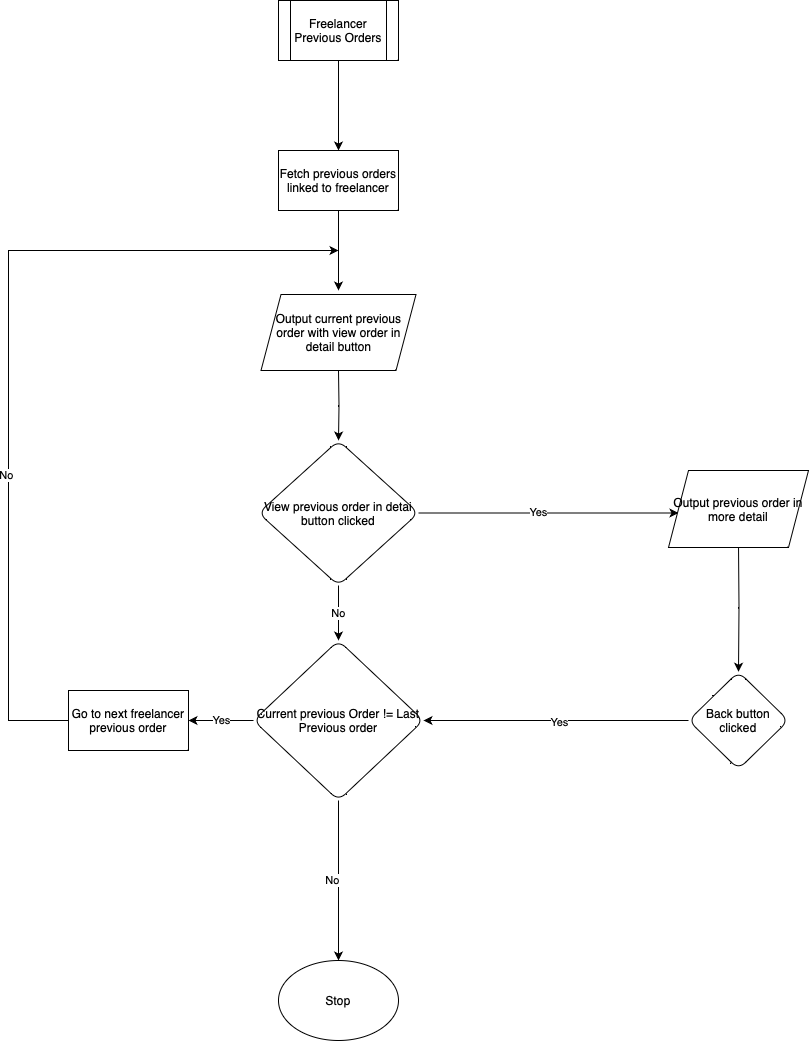

The diagram above was exported from draw.io. Its source (the exported page's mxGraphModel, read from the mxfile embedded in the PNG):
<mxGraphModel dx="1195" dy="689" grid="1" gridSize="10" guides="1" tooltips="1" connect="1" arrows="1" fold="1" page="1" pageScale="1" pageWidth="1169" pageHeight="827" math="0" shadow="0">
  <root>
    <mxCell id="0" />
    <mxCell id="1" parent="0" />
    <mxCell id="Fbnn-sD7wGBO2zR1zrUd-4" style="edgeStyle=orthogonalEdgeStyle;rounded=0;orthogonalLoop=1;jettySize=auto;html=1;exitX=0.5;exitY=1;exitDx=0;exitDy=0;entryX=0.5;entryY=0;entryDx=0;entryDy=0;" parent="1" source="Fbnn-sD7wGBO2zR1zrUd-2" target="Fbnn-sD7wGBO2zR1zrUd-3" edge="1">
      <mxGeometry relative="1" as="geometry" />
    </mxCell>
    <mxCell id="Fbnn-sD7wGBO2zR1zrUd-2" value="Freelancer Previous Orders" style="shape=process;whiteSpace=wrap;html=1;backgroundOutline=1;" parent="1" vertex="1">
      <mxGeometry x="510" y="120" width="120" height="60" as="geometry" />
    </mxCell>
    <mxCell id="Fbnn-sD7wGBO2zR1zrUd-7" style="edgeStyle=orthogonalEdgeStyle;rounded=0;orthogonalLoop=1;jettySize=auto;html=1;exitX=0.5;exitY=1;exitDx=0;exitDy=0;" parent="1" source="Fbnn-sD7wGBO2zR1zrUd-3" edge="1">
      <mxGeometry relative="1" as="geometry">
        <mxPoint x="570" y="410" as="targetPoint" />
      </mxGeometry>
    </mxCell>
    <mxCell id="Fbnn-sD7wGBO2zR1zrUd-3" value="Fetch previous orders linked to freelancer" style="rounded=0;whiteSpace=wrap;html=1;" parent="1" vertex="1">
      <mxGeometry x="510" y="270" width="120" height="60" as="geometry" />
    </mxCell>
    <mxCell id="Fbnn-sD7wGBO2zR1zrUd-10" value="" style="edgeStyle=orthogonalEdgeStyle;rounded=0;orthogonalLoop=1;jettySize=auto;html=1;" parent="1" target="Fbnn-sD7wGBO2zR1zrUd-9" edge="1">
      <mxGeometry relative="1" as="geometry">
        <mxPoint x="570" y="490" as="sourcePoint" />
      </mxGeometry>
    </mxCell>
    <mxCell id="Fbnn-sD7wGBO2zR1zrUd-13" value="" style="edgeStyle=orthogonalEdgeStyle;rounded=0;orthogonalLoop=1;jettySize=auto;html=1;" parent="1" source="Fbnn-sD7wGBO2zR1zrUd-9" edge="1">
      <mxGeometry relative="1" as="geometry">
        <mxPoint x="910" y="632.5" as="targetPoint" />
      </mxGeometry>
    </mxCell>
    <mxCell id="Fbnn-sD7wGBO2zR1zrUd-14" value="Yes" style="edgeLabel;html=1;align=center;verticalAlign=middle;resizable=0;points=[];" parent="Fbnn-sD7wGBO2zR1zrUd-13" vertex="1" connectable="0">
      <mxGeometry x="-0.08" y="2" relative="1" as="geometry">
        <mxPoint y="1" as="offset" />
      </mxGeometry>
    </mxCell>
    <mxCell id="Fbnn-sD7wGBO2zR1zrUd-21" value="No" style="edgeStyle=orthogonalEdgeStyle;rounded=0;orthogonalLoop=1;jettySize=auto;html=1;" parent="1" source="Fbnn-sD7wGBO2zR1zrUd-9" target="Fbnn-sD7wGBO2zR1zrUd-20" edge="1">
      <mxGeometry relative="1" as="geometry">
        <mxPoint as="offset" />
      </mxGeometry>
    </mxCell>
    <mxCell id="Fbnn-sD7wGBO2zR1zrUd-9" value="View previous order in detai button clicked" style="rhombus;whiteSpace=wrap;html=1;rounded=1;" parent="1" vertex="1">
      <mxGeometry x="490" y="560" width="160" height="145" as="geometry" />
    </mxCell>
    <mxCell id="Fbnn-sD7wGBO2zR1zrUd-27" value="" style="edgeStyle=orthogonalEdgeStyle;rounded=0;orthogonalLoop=1;jettySize=auto;html=1;" parent="1" target="Fbnn-sD7wGBO2zR1zrUd-26" edge="1">
      <mxGeometry relative="1" as="geometry">
        <mxPoint x="970" y="662.5" as="sourcePoint" />
      </mxGeometry>
    </mxCell>
    <mxCell id="Fbnn-sD7wGBO2zR1zrUd-17" style="edgeStyle=orthogonalEdgeStyle;rounded=0;orthogonalLoop=1;jettySize=auto;html=1;exitX=0;exitY=0.5;exitDx=0;exitDy=0;" parent="1" source="Fbnn-sD7wGBO2zR1zrUd-15" edge="1">
      <mxGeometry relative="1" as="geometry">
        <mxPoint x="570" y="370" as="targetPoint" />
        <mxPoint x="300" y="820" as="sourcePoint" />
        <Array as="points">
          <mxPoint x="240" y="840" />
          <mxPoint x="240" y="370" />
        </Array>
      </mxGeometry>
    </mxCell>
    <mxCell id="Fbnn-sD7wGBO2zR1zrUd-25" value="No" style="edgeLabel;html=1;align=center;verticalAlign=middle;resizable=0;points=[];" parent="Fbnn-sD7wGBO2zR1zrUd-17" vertex="1" connectable="0">
      <mxGeometry x="-0.2901" y="2" relative="1" as="geometry">
        <mxPoint as="offset" />
      </mxGeometry>
    </mxCell>
    <mxCell id="Fbnn-sD7wGBO2zR1zrUd-15" value="Go to next freelancer previous order" style="rounded=0;whiteSpace=wrap;html=1;" parent="1" vertex="1">
      <mxGeometry x="300" y="810" width="120" height="60" as="geometry" />
    </mxCell>
    <mxCell id="Fbnn-sD7wGBO2zR1zrUd-24" value="Yes" style="edgeStyle=orthogonalEdgeStyle;rounded=0;orthogonalLoop=1;jettySize=auto;html=1;exitX=0;exitY=0.5;exitDx=0;exitDy=0;entryX=1;entryY=0.5;entryDx=0;entryDy=0;" parent="1" source="Fbnn-sD7wGBO2zR1zrUd-20" target="Fbnn-sD7wGBO2zR1zrUd-15" edge="1">
      <mxGeometry relative="1" as="geometry" />
    </mxCell>
    <mxCell id="TmoxpzE0kWGiaI2CMDCX-1" style="edgeStyle=orthogonalEdgeStyle;rounded=0;orthogonalLoop=1;jettySize=auto;html=1;exitX=0.5;exitY=1;exitDx=0;exitDy=0;" edge="1" parent="1" source="Fbnn-sD7wGBO2zR1zrUd-20">
      <mxGeometry relative="1" as="geometry">
        <mxPoint x="570" y="1079.9999999999998" as="targetPoint" />
      </mxGeometry>
    </mxCell>
    <mxCell id="TmoxpzE0kWGiaI2CMDCX-2" value="No" style="edgeLabel;html=1;align=center;verticalAlign=middle;resizable=0;points=[];" vertex="1" connectable="0" parent="TmoxpzE0kWGiaI2CMDCX-1">
      <mxGeometry x="-0.0031" y="-6" relative="1" as="geometry">
        <mxPoint x="-6" y="-6" as="offset" />
      </mxGeometry>
    </mxCell>
    <mxCell id="Fbnn-sD7wGBO2zR1zrUd-20" value="Current previous Order != Last Previous order" style="rhombus;whiteSpace=wrap;html=1;rounded=1;" parent="1" vertex="1">
      <mxGeometry x="485" y="760" width="170" height="160" as="geometry" />
    </mxCell>
    <mxCell id="Fbnn-sD7wGBO2zR1zrUd-29" style="edgeStyle=orthogonalEdgeStyle;rounded=0;orthogonalLoop=1;jettySize=auto;html=1;exitX=0;exitY=0.5;exitDx=0;exitDy=0;entryX=1;entryY=0.5;entryDx=0;entryDy=0;" parent="1" source="Fbnn-sD7wGBO2zR1zrUd-26" target="Fbnn-sD7wGBO2zR1zrUd-20" edge="1">
      <mxGeometry relative="1" as="geometry" />
    </mxCell>
    <mxCell id="Fbnn-sD7wGBO2zR1zrUd-30" value="Yes" style="edgeLabel;html=1;align=center;verticalAlign=middle;resizable=0;points=[];" parent="Fbnn-sD7wGBO2zR1zrUd-29" vertex="1" connectable="0">
      <mxGeometry x="-0.0252" y="2" relative="1" as="geometry">
        <mxPoint as="offset" />
      </mxGeometry>
    </mxCell>
    <mxCell id="Fbnn-sD7wGBO2zR1zrUd-26" value="Back button clicked" style="rhombus;whiteSpace=wrap;html=1;rounded=1;" parent="1" vertex="1">
      <mxGeometry x="920" y="791.25" width="100" height="97.5" as="geometry" />
    </mxCell>
    <mxCell id="TmoxpzE0kWGiaI2CMDCX-3" value="Stop" style="ellipse;whiteSpace=wrap;html=1;" vertex="1" parent="1">
      <mxGeometry x="510" y="1080" width="120" height="80" as="geometry" />
    </mxCell>
    <mxCell id="TmoxpzE0kWGiaI2CMDCX-4" value="Output previous order in more detail" style="shape=parallelogram;perimeter=parallelogramPerimeter;whiteSpace=wrap;html=1;fixedSize=1;" vertex="1" parent="1">
      <mxGeometry x="900" y="590" width="140" height="77" as="geometry" />
    </mxCell>
    <mxCell id="TmoxpzE0kWGiaI2CMDCX-6" value="Output current previous order with view order in detail button" style="shape=parallelogram;perimeter=parallelogramPerimeter;whiteSpace=wrap;html=1;fixedSize=1;" vertex="1" parent="1">
      <mxGeometry x="492.5" y="414" width="155" height="76" as="geometry" />
    </mxCell>
  </root>
</mxGraphModel>